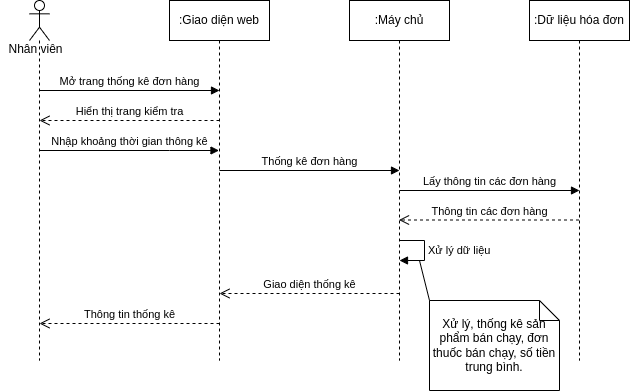

The diagram above was exported from draw.io. Its source (the exported page's mxGraphModel, read from the mxfile embedded in the PNG):
<mxGraphModel dx="868" dy="561" grid="1" gridSize="10" guides="1" tooltips="1" connect="1" arrows="1" fold="1" page="1" pageScale="1" pageWidth="850" pageHeight="1100" math="0" shadow="0">
  <root>
    <mxCell id="0" />
    <mxCell id="1" parent="0" />
    <mxCell id="4Xvh3bdAWT4ftcuykldy-1" value="" style="shape=umlLifeline;participant=umlActor;perimeter=lifelinePerimeter;whiteSpace=wrap;html=1;container=1;collapsible=0;recursiveResize=0;verticalAlign=top;spacingTop=36;outlineConnect=0;" parent="1" vertex="1">
      <mxGeometry x="40" y="40" width="20" height="360" as="geometry" />
    </mxCell>
    <mxCell id="4Xvh3bdAWT4ftcuykldy-2" value="Nhân viên" style="text;html=1;align=center;verticalAlign=middle;resizable=0;points=[];autosize=1;strokeColor=none;fillColor=none;" parent="1" vertex="1">
      <mxGeometry x="11" y="79" width="70" height="20" as="geometry" />
    </mxCell>
    <mxCell id="4Xvh3bdAWT4ftcuykldy-3" value=":Giao diện web" style="shape=umlLifeline;perimeter=lifelinePerimeter;whiteSpace=wrap;html=1;container=1;collapsible=0;recursiveResize=0;outlineConnect=0;" parent="1" vertex="1">
      <mxGeometry x="180" y="40" width="100" height="360" as="geometry" />
    </mxCell>
    <mxCell id="4Xvh3bdAWT4ftcuykldy-4" value=":Máy chủ" style="shape=umlLifeline;perimeter=lifelinePerimeter;whiteSpace=wrap;html=1;container=1;collapsible=0;recursiveResize=0;outlineConnect=0;" parent="1" vertex="1">
      <mxGeometry x="360" y="40" width="100" height="360" as="geometry" />
    </mxCell>
    <mxCell id="4Xvh3bdAWT4ftcuykldy-5" value="Xử lý dữ liệu" style="edgeStyle=orthogonalEdgeStyle;html=1;align=left;spacingLeft=2;endArrow=block;rounded=0;entryX=1;entryY=0;" parent="4Xvh3bdAWT4ftcuykldy-4" edge="1">
      <mxGeometry relative="1" as="geometry">
        <mxPoint x="50" y="240" as="sourcePoint" />
        <Array as="points">
          <mxPoint x="75" y="240" />
        </Array>
        <mxPoint x="50" y="260" as="targetPoint" />
      </mxGeometry>
    </mxCell>
    <mxCell id="4Xvh3bdAWT4ftcuykldy-6" value="Giao diện thống kê" style="html=1;verticalAlign=bottom;endArrow=open;dashed=1;endSize=8;rounded=0;" parent="4Xvh3bdAWT4ftcuykldy-4" edge="1">
      <mxGeometry relative="1" as="geometry">
        <mxPoint x="50" y="293" as="sourcePoint" />
        <mxPoint x="-130" y="293" as="targetPoint" />
        <Array as="points">
          <mxPoint x="-69.5" y="293" />
        </Array>
      </mxGeometry>
    </mxCell>
    <mxCell id="4Xvh3bdAWT4ftcuykldy-7" value=":Dữ liệu hóa đơn" style="shape=umlLifeline;perimeter=lifelinePerimeter;whiteSpace=wrap;html=1;container=1;collapsible=0;recursiveResize=0;outlineConnect=0;" parent="1" vertex="1">
      <mxGeometry x="540" y="40" width="100" height="360" as="geometry" />
    </mxCell>
    <mxCell id="4Xvh3bdAWT4ftcuykldy-8" value="Thông tin các đơn hàng" style="html=1;verticalAlign=bottom;endArrow=open;dashed=1;endSize=8;rounded=0;" parent="4Xvh3bdAWT4ftcuykldy-7" edge="1">
      <mxGeometry relative="1" as="geometry">
        <mxPoint x="49.5" y="219.5" as="sourcePoint" />
        <mxPoint x="-130.5" y="219.5" as="targetPoint" />
        <Array as="points">
          <mxPoint x="-70" y="219.5" />
        </Array>
      </mxGeometry>
    </mxCell>
    <mxCell id="4Xvh3bdAWT4ftcuykldy-9" value="Nhập khoảng thời gian thông kê" style="html=1;verticalAlign=bottom;endArrow=block;rounded=0;" parent="1" source="4Xvh3bdAWT4ftcuykldy-1" target="4Xvh3bdAWT4ftcuykldy-3" edge="1">
      <mxGeometry width="80" relative="1" as="geometry">
        <mxPoint x="160" y="190" as="sourcePoint" />
        <mxPoint x="240" y="190" as="targetPoint" />
        <Array as="points">
          <mxPoint x="180" y="190" />
        </Array>
      </mxGeometry>
    </mxCell>
    <mxCell id="4Xvh3bdAWT4ftcuykldy-10" value="Thống kê đơn hàng" style="html=1;verticalAlign=bottom;endArrow=block;rounded=0;" parent="1" edge="1">
      <mxGeometry width="80" relative="1" as="geometry">
        <mxPoint x="230" y="210" as="sourcePoint" />
        <mxPoint x="410" y="210" as="targetPoint" />
        <Array as="points">
          <mxPoint x="360.5" y="210" />
        </Array>
      </mxGeometry>
    </mxCell>
    <mxCell id="4Xvh3bdAWT4ftcuykldy-11" value="Lấy thông tin các đơn hàng" style="html=1;verticalAlign=bottom;endArrow=block;rounded=0;" parent="1" edge="1">
      <mxGeometry width="80" relative="1" as="geometry">
        <mxPoint x="410" y="230" as="sourcePoint" />
        <mxPoint x="590" y="230" as="targetPoint" />
        <Array as="points">
          <mxPoint x="540.5" y="230" />
        </Array>
      </mxGeometry>
    </mxCell>
    <mxCell id="4Xvh3bdAWT4ftcuykldy-12" value="Thông tin thống kê" style="html=1;verticalAlign=bottom;endArrow=open;dashed=1;endSize=8;rounded=0;" parent="1" edge="1">
      <mxGeometry relative="1" as="geometry">
        <mxPoint x="230" y="363" as="sourcePoint" />
        <mxPoint x="50" y="363" as="targetPoint" />
        <Array as="points">
          <mxPoint x="110.5" y="363" />
        </Array>
      </mxGeometry>
    </mxCell>
    <mxCell id="4Xvh3bdAWT4ftcuykldy-13" value="Mở trang thống kê đơn hàng" style="html=1;verticalAlign=bottom;endArrow=block;rounded=0;" parent="1" edge="1">
      <mxGeometry width="80" relative="1" as="geometry">
        <mxPoint x="50" y="130" as="sourcePoint" />
        <mxPoint x="230" y="130" as="targetPoint" />
        <Array as="points">
          <mxPoint x="180.5" y="130" />
        </Array>
      </mxGeometry>
    </mxCell>
    <mxCell id="4Xvh3bdAWT4ftcuykldy-14" value="Hiển thị trang kiểm tra" style="html=1;verticalAlign=bottom;endArrow=open;dashed=1;endSize=8;rounded=0;" parent="1" edge="1">
      <mxGeometry relative="1" as="geometry">
        <mxPoint x="230" y="160" as="sourcePoint" />
        <mxPoint x="50" y="160" as="targetPoint" />
        <Array as="points">
          <mxPoint x="110.5" y="160" />
        </Array>
      </mxGeometry>
    </mxCell>
    <mxCell id="4Xvh3bdAWT4ftcuykldy-15" value="Xử lý, thống kê sản phẩm bán chạy, đơn thuốc bán chạy, số tiền trung bình." style="shape=note;size=20;whiteSpace=wrap;html=1;" parent="1" vertex="1">
      <mxGeometry x="440" y="340" width="130" height="90" as="geometry" />
    </mxCell>
    <mxCell id="4Xvh3bdAWT4ftcuykldy-16" value="" style="endArrow=none;html=1;rounded=0;exitX=0;exitY=0;exitDx=0;exitDy=0;exitPerimeter=0;" parent="1" source="4Xvh3bdAWT4ftcuykldy-15" edge="1">
      <mxGeometry width="50" height="50" relative="1" as="geometry">
        <mxPoint x="300" y="300" as="sourcePoint" />
        <mxPoint x="430" y="300" as="targetPoint" />
      </mxGeometry>
    </mxCell>
  </root>
</mxGraphModel>